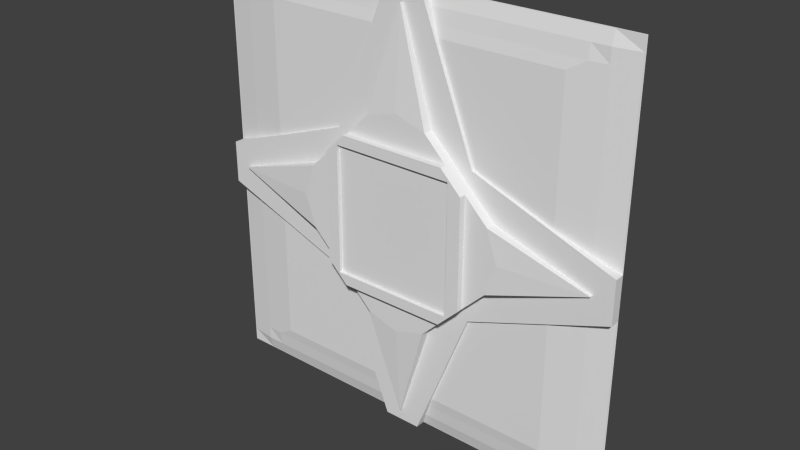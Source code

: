 # Source: lift1.blend  (saved by Blender 2.76.0; exported with 4.5.12 LTS)
import bpy
from mathutils import Matrix  # noqa: F401  (used for matrix-valued properties, if any)

bpy.ops.wm.read_factory_settings(use_empty=True)
scene = bpy.context.scene
scene.name = 'Scene'

# ---- collections
col_collection_1 = bpy.data.collections.new('Collection 1'); scene.collection.children.link(col_collection_1)

# ---- materials (node trees are filled in below, after node groups)
mat_0lift1 = bpy.data.materials.new('+0lift1')
mat_0lift1.alpha_threshold = 0.0
mat_0lift1.use_transparent_shadow = False
mat_0lift1.roughness = 0.5
mat_0lift1.specular_intensity = 0.0

# ---- material node trees

# ---- world
world_world = bpy.data.worlds.new('World'); scene.world = world_world
world_world.color = (0.05088, 0.05088, 0.05088)
world_world.use_sun_shadow = False
world_world.sun_shadow_jitter_overblur = 0.0
world_world.cycles.sampling_method = 'MANUAL'
world_world.cycles.sample_map_resolution = 256

# ---- meshes
me_0lift1_001 = bpy.data.meshes.new('+0lift1.001')
me_0lift1_001.from_pydata([(1.282, 1.281, -1.282), (1.282, 1.281, -0.1267), (0.1122, 1.281, -1.282), (0.4427, 1.241, -0.434), (0.5877, 1.221, -0.1905), (1.282, 1.221, -0.1267), (0.19, 1.221, -0.5866), (0.1122, 1.221, -1.282), (0.4427, 1.221, -0.434), (0.5877, 1.161, -0.1905), (0.19, 1.161, -0.5866), (0.3242, 1.161, -0.4529), (0.4487, 1.161, -0.3289), (0.3694, 1.161, -0.4078), (0.3899, 1.161, -0.3874), (0.3242, 1.141, -0.4529), (0.3899, 1.141, -0.3874), (0.4487, 1.141, -0.3289), (0.3694, 1.141, -0.4078), (0.3694, 1.141, -0.3874), (0.3242, 1.121, -0.4529), (0.3899, 1.121, -0.3874), (0.4487, 1.121, -0.3289), (0.3694, 1.121, -0.4078), (0.3694, 1.121, -0.3874), (1.128, 1.281, -1.282), (1.128, 1.261, -0.1833), (0.1434, 1.261, -1.202), (1.128, 1.261, -1.202), (1.282, 1.281, -1.202), (1.024, 1.261, -1.202), (1.024, 1.251, -0.2213), (1.024, 1.281, -1.282), (0.1753, 1.251, -1.12), (1.128, 1.261, -1.12), (1.024, 1.251, -1.12), (1.282, 1.281, -1.12), (0.2002, 1.241, -1.056), (1.128, 1.261, -1.056), (1.024, 1.251, -1.056), (1.282, 1.281, -1.056), (0.9195, 1.281, -1.282), (0.9195, 1.261, -1.202), (0.9195, 1.241, -0.2594), (0.9195, 1.251, -1.12), (0.9195, 1.241, -1.056), (-1.282, 1.281, -1.282), (0.0, 1.281, -1.282), (0.0, 1.241, -1.204), (0.0, 1.241, -0.645), (-1.282, 1.281, -0.1267), (-0.1122, 1.281, -1.282), (-0.4427, 1.241, -0.434), (-0.5877, 1.221, -0.1905), (-1.282, 1.221, -0.1267), (0.0, 1.221, -0.645), (0.0, 1.221, -1.282), (0.0, 1.221, -1.204), (-0.19, 1.221, -0.5866), (-0.1122, 1.221, -1.282), (-0.4427, 1.221, -0.434), (-0.5877, 1.161, -0.1905), (0.0, 1.161, -0.645), (0.0, 1.201, -1.204), (-0.19, 1.161, -0.5866), (0.0, 1.161, -0.4529), (-0.3242, 1.161, -0.4529), (-0.4487, 1.161, -0.3289), (-0.3694, 1.161, -0.4078), (0.0, 1.161, -0.3874), (0.0, 1.121, -0.4529), (-0.3899, 1.161, -0.3874), (0.0, 1.141, -0.3874), (0.0, 1.141, -0.4529), (-0.3242, 1.141, -0.4529), (-0.3899, 1.141, -0.3874), (-0.4487, 1.141, -0.3289), (-0.3694, 1.141, -0.4078), (-0.3694, 1.141, -0.3874), (-0.3242, 1.121, -0.4529), (-0.3899, 1.121, -0.3874), (-0.4487, 1.121, -0.3289), (-0.3694, 1.121, -0.4078), (-0.3694, 1.121, -0.3874), (0.0, 1.121, -0.3874), (-1.128, 1.281, -1.282), (-1.128, 1.261, -0.1833), (-0.1434, 1.261, -1.202), (-1.128, 1.261, -1.202), (-1.282, 1.281, -1.202), (-1.024, 1.261, -1.202), (-1.024, 1.251, -0.2213), (-1.024, 1.281, -1.282), (-0.1753, 1.251, -1.12), (-1.128, 1.261, -1.12), (-1.024, 1.251, -1.12), (-1.282, 1.281, -1.12), (-0.2002, 1.241, -1.056), (-1.128, 1.261, -1.056), (-1.024, 1.251, -1.056), (-1.282, 1.281, -1.056), (-0.9195, 1.281, -1.282), (-0.9195, 1.261, -1.202), (-0.9195, 1.241, -0.2594), (-0.9195, 1.251, -1.12), (-0.9195, 1.241, -1.056), (1.282, 1.281, 1.282), (0.6514, 1.241, -1.751e-09), (1.167, 1.241, -1.751e-09), (1.282, 1.281, 0.0), (1.282, 1.281, 0.1267), (0.1122, 1.281, 1.282), (0.4427, 1.241, 0.434), (1.167, 1.221, -2.627e-09), (0.5877, 1.221, 0.1905), (0.6514, 1.221, -2.627e-09), (1.282, 1.221, -2.627e-09), (1.282, 1.221, 0.1267), (0.19, 1.221, 0.5866), (0.1122, 1.221, 1.282), (0.4427, 1.221, 0.434), (1.167, 1.201, -3.503e-09), (0.5877, 1.161, 0.1905), (0.6514, 1.161, -5.254e-09), (0.19, 1.161, 0.5866), (0.3242, 1.161, 0.4529), (0.4487, 1.161, 0.3289), (0.4487, 1.161, -5.254e-09), (0.3694, 1.161, 0.4078), (0.3694, 1.161, -5.254e-09), (0.3899, 1.161, 0.3874), (0.3694, 1.141, -6.129e-09), (0.3242, 1.141, 0.4529), (0.3899, 1.141, 0.3874), (0.4487, 1.141, 0.3289), (0.4487, 1.141, -6.129e-09), (0.3694, 1.141, 0.4078), (0.3694, 1.141, 0.3874), (0.3242, 1.121, 0.4529), (0.3899, 1.121, 0.3874), (0.4487, 1.121, 0.3289), (0.4487, 1.121, -7.005e-09), (0.3694, 1.121, 0.4078), (0.3694, 1.121, -7.005e-09), (0.3694, 1.121, 0.3874), (1.128, 1.281, 1.282), (1.128, 1.261, 0.1833), (0.1434, 1.261, 1.202), (1.128, 1.261, 1.202), (1.282, 1.281, 1.202), (1.024, 1.261, 1.202), (1.024, 1.251, 0.2213), (1.024, 1.281, 1.282), (0.1753, 1.251, 1.12), (1.128, 1.261, 1.12), (1.024, 1.251, 1.12), (1.282, 1.281, 1.12), (0.2002, 1.241, 1.056), (1.128, 1.261, 1.056), (1.024, 1.251, 1.056), (1.282, 1.281, 1.056), (0.9195, 1.281, 1.282), (0.9195, 1.261, 1.202), (0.9195, 1.241, 0.2594), (0.9195, 1.251, 1.12), (0.9195, 1.241, 1.056), (-1.282, 1.281, 1.282), (-0.6514, 1.241, -1.751e-09), (0.0, 1.281, 1.282), (-1.167, 1.241, -1.751e-09), (-1.282, 1.281, 0.0), (0.0, 1.241, -1.751e-09), (0.0, 1.241, 1.204), (0.0, 1.241, 0.645), (-1.282, 1.281, 0.1267), (-0.1122, 1.281, 1.282), (-0.4427, 1.241, 0.434), (-1.167, 1.221, -2.627e-09), (-0.5877, 1.221, 0.1905), (-0.6514, 1.221, -2.627e-09), (-1.282, 1.221, -2.627e-09), (-1.282, 1.221, 0.1267), (0.0, 1.221, 0.645), (0.0, 1.221, -2.627e-09), (0.0, 1.221, 1.282), (0.0, 1.221, 1.204), (-0.19, 1.221, 0.5866), (-0.1122, 1.221, 1.282), (-0.4427, 1.221, 0.434), (-1.167, 1.201, -3.503e-09), (-0.5877, 1.161, 0.1905), (-0.6514, 1.161, -5.254e-09), (0.0, 1.161, 0.645), (0.0, 1.161, -5.254e-09), (0.0, 1.201, 1.204), (-0.19, 1.161, 0.5866), (0.0, 1.161, 0.4529), (-0.3242, 1.161, 0.4529), (-0.4487, 1.161, 0.3289), (-0.4487, 1.161, -5.254e-09), (-0.3694, 1.161, 0.4078), (-0.3694, 1.161, -5.254e-09), (0.0, 1.161, 0.3874), (0.0, 1.121, 0.4529), (-0.3899, 1.161, 0.3874), (0.0, 1.141, 0.3874), (0.0, 1.141, -6.129e-09), (-0.3694, 1.141, -6.129e-09), (0.0, 1.141, 0.4529), (-0.3242, 1.141, 0.4529), (-0.3899, 1.141, 0.3874), (-0.4487, 1.141, 0.3289), (-0.4487, 1.141, -6.129e-09), (-0.3694, 1.141, 0.4078), (-0.3694, 1.141, 0.3874), (-0.3242, 1.121, 0.4529), (-0.3899, 1.121, 0.3874), (-0.4487, 1.121, 0.3289), (-0.4487, 1.121, -7.005e-09), (-0.3694, 1.121, 0.4078), (-0.3694, 1.121, -7.005e-09), (-0.3694, 1.121, 0.3874), (0.0, 1.121, 0.3874), (-1.128, 1.281, 1.282), (-1.128, 1.261, 0.1833), (-0.1434, 1.261, 1.202), (-1.128, 1.261, 1.202), (-1.282, 1.281, 1.202), (-1.024, 1.261, 1.202), (-1.024, 1.251, 0.2213), (-1.024, 1.281, 1.282), (-0.1753, 1.251, 1.12), (-1.128, 1.261, 1.12), (-1.024, 1.251, 1.12), (-1.282, 1.281, 1.12), (-0.2002, 1.241, 1.056), (-1.128, 1.261, 1.056), (-1.024, 1.251, 1.056), (-1.282, 1.281, 1.056), (-0.9195, 1.281, 1.282), (-0.9195, 1.261, 1.202), (-0.9195, 1.241, 0.2594), (-0.9195, 1.251, 1.12), (-0.9195, 1.241, 1.056), (0.7718, 1.171, -4.845e-09), (0.0, 1.172, -0.7955), (-0.7958, 1.172, -4.764e-09), (0.0, 1.17, 0.7705)], [], [(2, 27, 33, 37, 3, 8, 7), (1, 26, 38, 40), (56, 7, 8, 5, 116, 113, 4, 6, 57), (4, 113, 121, 9), (6, 4, 9, 12, 14, 13, 11, 10), (3, 43, 31, 26, 1, 5, 8), (47, 2, 7, 56), (1, 109, 116, 5), (9, 121, 244), (10, 62, 245), (10, 11, 65, 62), (57, 6, 10, 63), (65, 11, 15, 73), (127, 12, 9, 123), (12, 127, 135, 17), (13, 14, 16, 18), (19, 72, 84, 24), (72, 19, 131, 206), (17, 135, 141, 22), (11, 13, 18, 15), (14, 12, 17, 16), (70, 20, 23, 24, 84), (143, 24, 21, 22, 141), (21, 24, 23), (15, 18, 23, 20), (73, 15, 20, 70), (131, 19, 24, 143), (16, 17, 22, 21), (18, 16, 21, 23), (25, 28, 30, 32), (27, 42, 44, 33), (29, 28, 25, 0), (32, 30, 42, 41), (31, 39, 38, 26), (34, 35, 30, 28), (33, 44, 45, 37), (36, 34, 28, 29), (37, 45, 43, 3), (38, 39, 35, 34), (40, 38, 34, 36), (45, 44, 35, 39), (41, 42, 27, 2), (44, 42, 30, 35), (43, 45, 39, 31), (171, 183, 55, 49), (51, 59, 60, 52, 97, 93, 87), (49, 55, 57, 48), (50, 100, 98, 86), (56, 57, 58, 53, 177, 180, 54, 60, 59), (55, 62, 245, 63, 57), (53, 61, 189, 177), (58, 64, 66, 68, 71, 67, 61, 53), (52, 60, 54, 50, 86, 91, 103), (48, 57, 56, 47), (47, 56, 59, 51), (50, 54, 180, 170), (246, 189, 61), (245, 62, 64), (64, 62, 65, 66), (57, 63, 64, 58), (183, 193, 69, 65, 62, 55), (72, 84, 70, 73), (65, 73, 74, 66), (199, 191, 61, 67), (193, 206, 72, 69), (67, 76, 212, 199), (68, 77, 75, 71), (78, 83, 84, 72), (72, 206, 207, 78), (76, 81, 218, 212), (69, 72, 73, 65), (66, 74, 77, 68), (71, 75, 76, 67), (70, 84, 83, 82, 79), (220, 218, 81, 80, 83), (80, 82, 83), (74, 79, 82, 77), (73, 70, 79, 74), (207, 220, 83, 78), (75, 80, 81, 76), (77, 82, 80, 75), (85, 92, 90, 88), (87, 93, 104, 102), (89, 46, 85, 88), (92, 101, 102, 90), (91, 86, 98, 99), (94, 88, 90, 95), (93, 97, 105, 104), (96, 89, 88, 94), (97, 52, 103, 105), (98, 94, 95, 99), (100, 96, 94, 98), (105, 99, 95, 104), (101, 51, 87, 102), (104, 95, 90, 102), (103, 91, 99, 105), (108, 113, 115, 107), (111, 119, 120, 112, 157, 153, 147), (110, 160, 158, 146), (184, 185, 118, 114, 113, 116, 117, 120, 119), (114, 122, 121, 113), (118, 124, 125, 128, 130, 126, 122, 114), (112, 120, 117, 110, 146, 151, 163), (107, 115, 183, 171), (109, 116, 113, 108), (168, 184, 119, 111), (110, 117, 116, 109), (244, 121, 122), (247, 192, 124), (124, 192, 196, 125), (115, 123, 127, 129, 193, 183), (113, 121, 244, 123, 115), (185, 194, 124, 118), (196, 208, 132, 125), (127, 123, 122, 126), (126, 134, 135, 127), (128, 136, 133, 130), (137, 144, 222, 205), (205, 206, 131, 137), (134, 140, 141, 135), (129, 131, 206, 193), (125, 132, 136, 128), (130, 133, 134, 126), (127, 135, 131, 129), (203, 222, 144, 142, 138), (143, 141, 140, 139, 144), (139, 142, 144), (132, 138, 142, 136), (208, 203, 138, 132), (131, 143, 144, 137), (135, 141, 143, 131), (133, 139, 140, 134), (136, 142, 139, 133), (145, 152, 150, 148), (147, 153, 164, 162), (149, 106, 145, 148), (152, 161, 162, 150), (151, 146, 158, 159), (154, 148, 150, 155), (153, 157, 165, 164), (156, 149, 148, 154), (157, 112, 163, 165), (158, 154, 155, 159), (160, 156, 154, 158), (165, 159, 155, 164), (161, 111, 147, 162), (164, 155, 150, 162), (163, 151, 159, 165), (169, 167, 179, 177), (171, 173, 182, 183), (175, 225, 231, 235, 176, 188, 187), (173, 172, 185, 182), (174, 224, 236, 238), (184, 187, 188, 181, 180, 177, 178, 186, 185), (182, 185, 194, 247, 192), (178, 177, 189, 190), (186, 178, 190, 198, 204, 200, 197, 195), (176, 241, 229, 224, 174, 181, 188), (167, 171, 183, 179), (170, 169, 177, 180), (172, 168, 184, 185), (168, 175, 187, 184), (174, 170, 180, 181), (190, 189, 246), (195, 192, 247), (195, 197, 196, 192), (179, 183, 193, 201, 199, 191), (177, 179, 191, 246, 189), (185, 186, 195, 194), (183, 182, 192, 196, 202, 193), (205, 208, 203, 222), (196, 197, 209, 208), (199, 198, 190, 191), (193, 202, 205, 206), (198, 199, 212, 211), (200, 204, 210, 213), (214, 205, 222, 221), (205, 214, 207, 206), (211, 212, 218, 217), (202, 196, 208, 205), (201, 193, 206, 207), (197, 200, 213, 209), (204, 198, 211, 210), (199, 201, 207, 212), (203, 215, 219, 221, 222), (220, 221, 216, 217, 218), (216, 221, 219), (209, 213, 219, 215), (208, 209, 215, 203), (207, 214, 221, 220), (212, 207, 220, 218), (210, 211, 217, 216), (213, 210, 216, 219), (223, 226, 228, 230), (225, 240, 242, 231), (227, 226, 223, 166), (230, 228, 240, 239), (229, 237, 236, 224), (232, 233, 228, 226), (231, 242, 243, 235), (234, 232, 226, 227), (235, 243, 241, 176), (236, 237, 233, 232), (238, 236, 232, 234), (243, 242, 233, 237), (239, 240, 225, 175), (242, 240, 228, 233), (241, 243, 237, 229), (63, 10, 245), (63, 245, 64), (123, 244, 122), (123, 9, 244), (194, 195, 247), (194, 247, 124), (191, 190, 246), (191, 246, 61)])
_uv = me_0lift1_001.uv_layers.new(name='UVMap')
_uv.uv.foreach_set('vector', [0.6275, 0.2102, 0.6282, 0.212, 0.629, 0.2139, 0.6295, 0.2153, 0.635, 0.2294, 0.635, 0.2294, 0.6275, 0.2102, 1.0, 0.4506, 0.9398, 0.4285, 0.9398, 0.08804, 1.0, 0.08804, 0.5129, 0.0, 0.5438, 0.0, 0.6727, 0.3307, 1.0, 0.4506, 1.0, 0.4845, 0.9553, 0.4845, 0.7292, 0.4102, 0.587, 0.2712, 0.5129, 0.03027, 0.8449, 0.4565, 0.8505, 0.4584, 0.8505, 0.4584, 0.8449, 0.4565, 0.6887, 0.3558, 0.7102, 0.3773, 0.7102, 0.3773, 0.7027, 0.3698, 0.6995, 0.3666, 0.6984, 0.3655, 0.696, 0.3631, 0.6887, 0.3558, 0.7606, 0.3625, 0.7756, 0.368, 0.7789, 0.3692, 0.7822, 0.3704, 0.7871, 0.3722, 0.7871, 0.3722, 0.7606, 0.3625, 0.994, 0.5301, 0.994, 0.5301, 0.995, 0.5301, 0.995, 0.5301, 0.994, 0.4728, 0.994, 0.4665, 0.995, 0.4665, 0.995, 0.4728, 0.7576, 0.5034, 0.7575, 0.4935, 0.7595, 0.4996, 0.7571, 0.506, 0.7569, 0.4976, 0.763, 0.4956, 0.5741, 0.2712, 0.6264, 0.3234, 0.5, 0.3234, 0.5, 0.2484, 0.5344, 0.1573, 0.5362, 0.1633, 0.5362, 0.1633, 0.5344, 0.1573, 0.6207, 0.3087, 0.6406, 0.3087, 0.6406, 0.3087, 0.6207, 0.3087, 0.675, 0.5, 0.675, 0.3717, 0.7292, 0.4257, 0.7541, 0.5, 0.6835, 0.3944, 0.6835, 0.3983, 0.6835, 0.3983, 0.6835, 0.3944, 0.6984, 0.3655, 0.6995, 0.3666, 0.6995, 0.3666, 0.6984, 0.3655, 0.6441, 0.3489, 0.5, 0.3489, 0.5, 0.3489, 0.6441, 0.3489, 0.5, 0.3489, 0.6441, 0.3489, 0.6441, 0.5, 0.5, 0.5, 0.6827, 0.4197, 0.6827, 0.4443, 0.6827, 0.4443, 0.6827, 0.4197, 0.696, 0.3631, 0.6984, 0.3655, 0.6984, 0.3655, 0.696, 0.3631, 0.6995, 0.3666, 0.7027, 0.3698, 0.7027, 0.3698, 0.6995, 0.3666, 0.5, 0.3234, 0.6264, 0.3234, 0.6441, 0.341, 0.6441, 0.3489, 0.5, 0.3489, 0.6441, 0.5, 0.6441, 0.3489, 0.6521, 0.3489, 0.675, 0.3717, 0.675, 0.5, 0.6521, 0.3489, 0.6441, 0.3489, 0.6441, 0.341, 0.7254, 0.3716, 0.7279, 0.374, 0.7279, 0.374, 0.7254, 0.3716, 0.5958, 0.3071, 0.6128, 0.3071, 0.6128, 0.3071, 0.5958, 0.3071, 0.6441, 0.5, 0.6441, 0.3489, 0.6441, 0.3489, 0.6441, 0.5, 0.729, 0.3751, 0.7322, 0.3783, 0.7322, 0.3783, 0.729, 0.3751, 0.7279, 0.374, 0.729, 0.3751, 0.729, 0.3751, 0.7279, 0.374, 0.9398, 0.0, 0.9398, 0.03124, 0.8992, 0.03124, 0.8992, 0.0, 0.5559, 0.03124, 0.8586, 0.03124, 0.8586, 0.06316, 0.5684, 0.06316, 1.0, 0.03124, 0.9398, 0.03124, 0.9398, 0.0, 1.0, 0.0, 0.8992, 0.0, 0.8992, 0.03124, 0.8586, 0.03124, 0.8586, 0.0, 0.8992, 0.4137, 0.8992, 0.08804, 0.9398, 0.08804, 0.9398, 0.4285, 0.9398, 0.06316, 0.8992, 0.06316, 0.8992, 0.03124, 0.9398, 0.03124, 0.5684, 0.06316, 0.8586, 0.06316, 0.8586, 0.08804, 0.5781, 0.08804, 1.0, 0.06316, 0.9398, 0.06316, 0.9398, 0.03124, 1.0, 0.03124, 0.5781, 0.08804, 0.8586, 0.08804, 0.8586, 0.3988, 0.6727, 0.3307, 0.9398, 0.08804, 0.8992, 0.08804, 0.8992, 0.06316, 0.9398, 0.06316, 1.0, 0.08804, 0.9398, 0.08804, 0.9398, 0.06316, 1.0, 0.06316, 0.8586, 0.08804, 0.8586, 0.06316, 0.8992, 0.06316, 0.8992, 0.08804, 0.8586, 0.0, 0.8586, 0.03124, 0.5559, 0.03124, 0.5438, 0.0, 0.8586, 0.06316, 0.8586, 0.03124, 0.8992, 0.03124, 0.8992, 0.06316, 0.8586, 0.3988, 0.8586, 0.08804, 0.8992, 0.08804, 0.8992, 0.4137, 0.0, 0.0, 0.0, 0.0, 0.0, 0.0, 0.0, 0.0, 0.6275, 0.2102, 0.6275, 0.2102, 0.635, 0.2294, 0.635, 0.2294, 0.6295, 0.2153, 0.629, 0.2139, 0.6282, 0.212, 0.0, 0.0, 0.0, 0.0, 0.0, 0.0, 0.0, 0.0, 0.0, 0.4506, 0.0, 0.08804, 0.06024, 0.08804, 0.06024, 0.4285, 0.4883, 0.0, 0.4883, 0.03027, 0.4142, 0.2712, 0.2708, 0.413, 0.04468, 0.4873, 0.0, 0.4873, 0.0, 0.4506, 0.3273, 0.3307, 0.4562, 0.0, 0.0, 0.0, 0.0, 0.0, 0.0, 0.0, 0.0, 0.0, 0.0, 0.0, 0.8449, 0.4565, 0.8449, 0.4565, 0.8505, 0.4584, 0.8505, 0.4584, 0.6887, 0.3558, 0.6887, 0.3558, 0.696, 0.3631, 0.6984, 0.3655, 0.6995, 0.3666, 0.7027, 0.3698, 0.7102, 0.3773, 0.7102, 0.3773, 0.7606, 0.3625, 0.7606, 0.3625, 0.7871, 0.3722, 0.7871, 0.3722, 0.7822, 0.3704, 0.7789, 0.3692, 0.7756, 0.368, 0.0, 0.0, 0.0, 0.0, 0.0, 0.0, 0.0, 0.0, 0.994, 0.5301, 0.995, 0.5301, 0.995, 0.5301, 0.994, 0.5301, 0.994, 0.4728, 0.995, 0.4728, 0.995, 0.4665, 0.994, 0.4665, 0.7594, 0.4983, 0.7576, 0.5039, 0.7576, 0.4943, 0.7632, 0.5064, 0.7569, 0.5045, 0.7569, 0.4958, 0.4259, 0.2712, 0.5, 0.2484, 0.5, 0.3234, 0.3736, 0.3234, 0.5344, 0.1573, 0.5344, 0.1573, 0.5362, 0.1633, 0.5362, 0.1633, 0.0, 0.0, 0.0, 0.0, 0.0, 0.0, 0.0, 0.0, 0.0, 0.0, 0.0, 0.0, 0.0, 0.0, 0.0, 0.0, 0.0, 0.0, 0.0, 0.0, 0.6207, 0.3087, 0.6207, 0.3087, 0.6406, 0.3087, 0.6406, 0.3087, 0.325, 0.5, 0.2459, 0.5, 0.2708, 0.4257, 0.325, 0.3717, 0.0, 0.0, 0.0, 0.0, 0.0, 0.0, 0.0, 0.0, 0.6835, 0.3944, 0.6835, 0.3944, 0.6835, 0.3983, 0.6835, 0.3983, 0.6984, 0.3655, 0.6984, 0.3655, 0.6995, 0.3666, 0.6995, 0.3666, 0.6441, 0.3489, 0.6441, 0.3489, 0.5, 0.3489, 0.5, 0.3489, 0.5, 0.3489, 0.5, 0.5, 0.3559, 0.5, 0.3559, 0.3489, 0.6827, 0.4197, 0.6827, 0.4197, 0.6827, 0.4443, 0.6827, 0.4443, 0.0, 0.0, 0.0, 0.0, 0.0, 0.0, 0.0, 0.0, 0.696, 0.3631, 0.696, 0.3631, 0.6984, 0.3655, 0.6984, 0.3655, 0.6995, 0.3666, 0.6995, 0.3666, 0.7027, 0.3698, 0.7027, 0.3698, 0.5, 0.3234, 0.5, 0.3489, 0.3559, 0.3489, 0.3559, 0.341, 0.3736, 0.3234, 0.3559, 0.5, 0.325, 0.5, 0.325, 0.3717, 0.3479, 0.3489, 0.3559, 0.3489, 0.3479, 0.3489, 0.3559, 0.341, 0.3559, 0.3489, 0.7254, 0.3716, 0.7254, 0.3716, 0.7279, 0.374, 0.7279, 0.374, 0.5958, 0.3071, 0.5958, 0.3071, 0.6128, 0.3071, 0.6128, 0.3071, 0.6441, 0.5, 0.6441, 0.5, 0.6441, 0.3489, 0.6441, 0.3489, 0.729, 0.3751, 0.729, 0.3751, 0.7322, 0.3783, 0.7322, 0.3783, 0.7279, 0.374, 0.7279, 0.374, 0.729, 0.3751, 0.729, 0.3751, 0.06024, 0.0, 0.1008, 0.0, 0.1008, 0.03124, 0.06024, 0.03124, 0.4441, 0.03124, 0.4316, 0.06316, 0.1414, 0.06316, 0.1414, 0.03124, 0.0, 0.03124, 0.0, 0.0, 0.06024, 0.0, 0.06024, 0.03124, 0.1008, 0.0, 0.1414, 0.0, 0.1414, 0.03124, 0.1008, 0.03124, 0.1008, 0.4137, 0.06024, 0.4285, 0.06024, 0.08804, 0.1008, 0.08804, 0.06024, 0.06316, 0.06024, 0.03124, 0.1008, 0.03124, 0.1008, 0.06316, 0.4316, 0.06316, 0.4219, 0.08804, 0.1414, 0.08804, 0.1414, 0.06316, 0.0, 0.06316, 0.0, 0.03124, 0.06024, 0.03124, 0.06024, 0.06316, 0.4219, 0.08804, 0.3273, 0.3307, 0.1414, 0.3988, 0.1414, 0.08804, 0.06024, 0.08804, 0.06024, 0.06316, 0.1008, 0.06316, 0.1008, 0.08804, 0.0, 0.08804, 0.0, 0.06316, 0.06024, 0.06316, 0.06024, 0.08804, 0.1414, 0.08804, 0.1008, 0.08804, 0.1008, 0.06316, 0.1414, 0.06316, 0.1414, 0.0, 0.4562, 0.0, 0.4441, 0.03124, 0.1414, 0.03124, 0.1414, 0.06316, 0.1008, 0.06316, 0.1008, 0.03124, 0.1414, 0.03124, 0.1414, 0.3988, 0.1008, 0.4137, 0.1008, 0.08804, 0.1414, 0.08804, 0.0, 0.0, 0.0, 0.0, 0.0, 0.0, 0.0, 0.0, 0.6275, 0.2102, 0.6275, 0.2102, 0.635, 0.2294, 0.635, 0.2294, 0.6295, 0.2153, 0.629, 0.2139, 0.6282, 0.212, 1.0, 0.5494, 1.0, 0.912, 0.9398, 0.912, 0.9398, 0.5715, 0.5129, 1.0, 0.5129, 0.9697, 0.587, 0.7288, 0.7292, 0.5899, 0.9553, 0.5156, 1.0, 0.5156, 1.0, 0.5494, 0.6727, 0.6693, 0.5438, 1.0, 0.8449, 0.4565, 0.8449, 0.4565, 0.8505, 0.4584, 0.8505, 0.4584, 0.6887, 0.3558, 0.6887, 0.3558, 0.696, 0.3631, 0.6984, 0.3655, 0.6995, 0.3666, 0.7027, 0.3698, 0.7102, 0.3773, 0.7102, 0.3773, 0.7606, 0.3625, 0.7606, 0.3625, 0.7871, 0.3722, 0.7871, 0.3722, 0.7822, 0.3704, 0.7789, 0.3692, 0.7756, 0.368, 0.0, 0.0, 0.0, 0.0, 0.0, 0.0, 0.0, 0.0, 0.0, 0.0, 0.0, 0.0, 0.0, 0.0, 0.0, 0.0, 0.994, 0.5301, 0.995, 0.5301, 0.995, 0.5301, 0.994, 0.5301, 0.994, 0.4728, 0.995, 0.4728, 0.995, 0.4665, 0.994, 0.4665, 0.7595, 0.4983, 0.7576, 0.5042, 0.7576, 0.4946, 0.7624, 0.5059, 0.7571, 0.5043, 0.7572, 0.4956, 0.5741, 0.7288, 0.5, 0.7516, 0.5, 0.6766, 0.6264, 0.6766, 0.0, 0.0, 0.0, 0.0, 0.0, 0.0, 0.0, 0.0, 0.0, 0.0, 0.0, 0.0, 0.0, 0.0, 0.0, 0.0, 0.0, 0.0, 0.0, 0.0, 0.0, 0.0, 0.5344, 0.1573, 0.5344, 0.1573, 0.5362, 0.1633, 0.5362, 0.1633, 0.6207, 0.3087, 0.6207, 0.3087, 0.6406, 0.3087, 0.6406, 0.3087, 0.675, 0.5, 0.7541, 0.5, 0.7292, 0.5743, 0.675, 0.6283, 0.6835, 0.3944, 0.6835, 0.3944, 0.6835, 0.3983, 0.6835, 0.3983, 0.6984, 0.3655, 0.6984, 0.3655, 0.6995, 0.3666, 0.6995, 0.3666, 0.6441, 0.3489, 0.6441, 0.3489, 0.5, 0.3489, 0.5, 0.3489, 0.5, 0.6511, 0.5, 0.5, 0.6441, 0.5, 0.6441, 0.6511, 0.6827, 0.4197, 0.6827, 0.4197, 0.6827, 0.4443, 0.6827, 0.4443, 0.0, 0.0, 0.0, 0.0, 0.0, 0.0, 0.0, 0.0, 0.696, 0.3631, 0.696, 0.3631, 0.6984, 0.3655, 0.6984, 0.3655, 0.6995, 0.3666, 0.6995, 0.3666, 0.7027, 0.3698, 0.7027, 0.3698, 0.0, 0.0, 0.0, 0.0, 0.0, 0.0, 0.0, 0.0, 0.5, 0.6766, 0.5, 0.6511, 0.6441, 0.6511, 0.6441, 0.659, 0.6264, 0.6766, 0.6441, 0.5, 0.675, 0.5, 0.675, 0.6283, 0.6521, 0.6511, 0.6441, 0.6511, 0.6521, 0.6511, 0.6441, 0.659, 0.6441, 0.6511, 0.7254, 0.3716, 0.7254, 0.3716, 0.7279, 0.374, 0.7279, 0.374, 0.5958, 0.3071, 0.5958, 0.3071, 0.6128, 0.3071, 0.6128, 0.3071, 0.6441, 0.5, 0.6441, 0.5, 0.6441, 0.3489, 0.6441, 0.3489, 0.0, 0.0, 0.0, 0.0, 0.0, 0.0, 0.0, 0.0, 0.729, 0.3751, 0.729, 0.3751, 0.7322, 0.3783, 0.7322, 0.3783, 0.7279, 0.374, 0.7279, 0.374, 0.729, 0.3751, 0.729, 0.3751, 0.9398, 1.0, 0.8992, 1.0, 0.8992, 0.9688, 0.9398, 0.9688, 0.5559, 0.9688, 0.5684, 0.9368, 0.8586, 0.9368, 0.8586, 0.9688, 1.0, 0.9688, 1.0, 1.0, 0.9398, 1.0, 0.9398, 0.9688, 0.8992, 1.0, 0.8586, 1.0, 0.8586, 0.9688, 0.8992, 0.9688, 0.8992, 0.5863, 0.9398, 0.5715, 0.9398, 0.912, 0.8992, 0.912, 0.9398, 0.9368, 0.9398, 0.9688, 0.8992, 0.9688, 0.8992, 0.9368, 0.5684, 0.9368, 0.5781, 0.912, 0.8586, 0.912, 0.8586, 0.9368, 1.0, 0.9368, 1.0, 0.9688, 0.9398, 0.9688, 0.9398, 0.9368, 0.5781, 0.912, 0.6727, 0.6693, 0.8586, 0.6012, 0.8586, 0.912, 0.9398, 0.912, 0.9398, 0.9368, 0.8992, 0.9368, 0.8992, 0.912, 1.0, 0.912, 1.0, 0.9368, 0.9398, 0.9368, 0.9398, 0.912, 0.8586, 0.912, 0.8992, 0.912, 0.8992, 0.9368, 0.8586, 0.9368, 0.8586, 1.0, 0.5438, 1.0, 0.5559, 0.9688, 0.8586, 0.9688, 0.8586, 0.9368, 0.8992, 0.9368, 0.8992, 0.9688, 0.8586, 0.9688, 0.8586, 0.6012, 0.8992, 0.5863, 0.8992, 0.912, 0.8586, 0.912, 0.0, 0.0, 0.0, 0.0, 0.0, 0.0, 0.0, 0.0, 0.0, 0.0, 0.0, 0.0, 0.0, 0.0, 0.0, 0.0, 0.6275, 0.2102, 0.6282, 0.212, 0.629, 0.2139, 0.6295, 0.2153, 0.635, 0.2294, 0.635, 0.2294, 0.6275, 0.2102, 0.0, 0.0, 0.0, 0.0, 0.0, 0.0, 0.0, 0.0, 0.0, 0.5494, 0.06024, 0.5715, 0.06024, 0.912, 0.0, 0.912, 0.4888, 1.0, 0.4562, 1.0, 0.3273, 0.6693, 0.0, 0.5494, 0.0, 0.5129, 0.04468, 0.5129, 0.2708, 0.5872, 0.4147, 0.7288, 0.4888, 0.9697, 0.0, 0.0, 0.0, 0.0, 0.0, 0.0, 0.0, 0.0, 0.0, 0.0, 0.8449, 0.4565, 0.8505, 0.4584, 0.8505, 0.4584, 0.8449, 0.4565, 0.6887, 0.3558, 0.7102, 0.3773, 0.7102, 0.3773, 0.7027, 0.3698, 0.6995, 0.3666, 0.6984, 0.3655, 0.696, 0.3631, 0.6887, 0.3558, 0.7606, 0.3625, 0.7756, 0.368, 0.7789, 0.3692, 0.7822, 0.3704, 0.7871, 0.3722, 0.7871, 0.3722, 0.7606, 0.3625, 0.0, 0.0, 0.0, 0.0, 0.0, 0.0, 0.0, 0.0, 0.0, 0.0, 0.0, 0.0, 0.0, 0.0, 0.0, 0.0, 0.0, 0.0, 0.0, 0.0, 0.0, 0.0, 0.0, 0.0, 0.994, 0.5301, 0.994, 0.5301, 0.995, 0.5301, 0.995, 0.5301, 0.994, 0.4728, 0.994, 0.4665, 0.995, 0.4665, 0.995, 0.4728, 0.7576, 0.5046, 0.7576, 0.4948, 0.7594, 0.5004, 0.7572, 0.5056, 0.7572, 0.4971, 0.7622, 0.4955, 0.4259, 0.7288, 0.3736, 0.6766, 0.5, 0.6766, 0.5, 0.7516, 0.0, 0.0, 0.0, 0.0, 0.0, 0.0, 0.0, 0.0, 0.0, 0.0, 0.0, 0.0, 0.0, 0.0, 0.0, 0.0, 0.0, 0.0, 0.0, 0.0, 0.0, 0.0, 0.5344, 0.1573, 0.5362, 0.1633, 0.5362, 0.1633, 0.5344, 0.1573, 0.0, 0.0, 0.0, 0.0, 0.0, 0.0, 0.0, 0.0, 0.0, 0.0, 0.0, 0.0, 0.0, 0.0, 0.0, 0.0, 0.0, 0.0, 0.0, 0.0, 0.6207, 0.3087, 0.6406, 0.3087, 0.6406, 0.3087, 0.6207, 0.3087, 0.325, 0.5, 0.325, 0.6283, 0.2708, 0.5743, 0.2459, 0.5, 0.0, 0.0, 0.0, 0.0, 0.0, 0.0, 0.0, 0.0, 0.6835, 0.3944, 0.6835, 0.3983, 0.6835, 0.3983, 0.6835, 0.3944, 0.6984, 0.3655, 0.6995, 0.3666, 0.6995, 0.3666, 0.6984, 0.3655, 0.6441, 0.3489, 0.5, 0.3489, 0.5, 0.3489, 0.6441, 0.3489, 0.5, 0.6511, 0.3559, 0.6511, 0.3559, 0.5, 0.5, 0.5, 0.6827, 0.4197, 0.6827, 0.4443, 0.6827, 0.4443, 0.6827, 0.4197, 0.0, 0.0, 0.0, 0.0, 0.0, 0.0, 0.0, 0.0, 0.0, 0.0, 0.0, 0.0, 0.0, 0.0, 0.0, 0.0, 0.696, 0.3631, 0.6984, 0.3655, 0.6984, 0.3655, 0.696, 0.3631, 0.6995, 0.3666, 0.7027, 0.3698, 0.7027, 0.3698, 0.6995, 0.3666, 0.0, 0.0, 0.0, 0.0, 0.0, 0.0, 0.0, 0.0, 0.5, 0.6766, 0.3736, 0.6766, 0.3559, 0.659, 0.3559, 0.6511, 0.5, 0.6511, 0.3559, 0.5, 0.3559, 0.6511, 0.3479, 0.6511, 0.325, 0.6283, 0.325, 0.5, 0.3479, 0.6511, 0.3559, 0.6511, 0.3559, 0.659, 0.7254, 0.3716, 0.7279, 0.374, 0.7279, 0.374, 0.7254, 0.3716, 0.5958, 0.3071, 0.6128, 0.3071, 0.6128, 0.3071, 0.5958, 0.3071, 0.6441, 0.5, 0.6441, 0.3489, 0.6441, 0.3489, 0.6441, 0.5, 0.0, 0.0, 0.0, 0.0, 0.0, 0.0, 0.0, 0.0, 0.729, 0.3751, 0.7322, 0.3783, 0.7322, 0.3783, 0.729, 0.3751, 0.7279, 0.374, 0.729, 0.3751, 0.729, 0.3751, 0.7279, 0.374, 0.06024, 1.0, 0.06024, 0.9688, 0.1008, 0.9688, 0.1008, 1.0, 0.4441, 0.9688, 0.1414, 0.9688, 0.1414, 0.9368, 0.4316, 0.9368, 0.0, 0.9688, 0.06024, 0.9688, 0.06024, 1.0, 0.0, 1.0, 0.1008, 1.0, 0.1008, 0.9688, 0.1414, 0.9688, 0.1414, 1.0, 0.1008, 0.5863, 0.1008, 0.912, 0.06024, 0.912, 0.06024, 0.5715, 0.06024, 0.9368, 0.1008, 0.9368, 0.1008, 0.9688, 0.06024, 0.9688, 0.4316, 0.9368, 0.1414, 0.9368, 0.1414, 0.912, 0.4219, 0.912, 0.0, 0.9368, 0.06024, 0.9368, 0.06024, 0.9688, 0.0, 0.9688, 0.4219, 0.912, 0.1414, 0.912, 0.1414, 0.6012, 0.3273, 0.6693, 0.06024, 0.912, 0.1008, 0.912, 0.1008, 0.9368, 0.06024, 0.9368, 0.0, 0.912, 0.06024, 0.912, 0.06024, 0.9368, 0.0, 0.9368, 0.1414, 0.912, 0.1414, 0.9368, 0.1008, 0.9368, 0.1008, 0.912, 0.1414, 1.0, 0.1414, 0.9688, 0.4441, 0.9688, 0.4562, 1.0, 0.1414, 0.9368, 0.1414, 0.9688, 0.1008, 0.9688, 0.1008, 0.9368, 0.1414, 0.6012, 0.1414, 0.912, 0.1008, 0.912, 0.1008, 0.5863, 0.7576, 0.5046, 0.7576, 0.4944, 0.7595, 0.4984, 0.7575, 0.4947, 0.7595, 0.501, 0.7575, 0.5051, 0.7572, 0.4977, 0.7621, 0.4962, 0.7571, 0.5063, 0.7572, 0.5045, 0.7572, 0.4957, 0.7622, 0.5062, 0.7576, 0.5048, 0.7576, 0.4946, 0.7596, 0.4982, 0.7576, 0.4946, 0.7596, 0.5013, 0.7576, 0.505, 0.7571, 0.5046, 0.7571, 0.4958, 0.7631, 0.5066, 0.7571, 0.4969, 0.7629, 0.495, 0.757, 0.5054])
me_0lift1_001.materials.append(mat_0lift1)
me_0lift1_001.use_remesh_preserve_volume = False
me_0lift1_001.use_remesh_preserve_attributes = False
me_0lift1_001.use_mirror_vertex_groups = False
me_0lift1_001.update()
me_0lift1 = bpy.data.meshes.new('+0lift1')
me_0lift1.from_pydata([(-1.28, 1.28, -1.28), (1.28, 1.28, -1.28), (-1.28, 1.28, 1.28), (1.28, 1.28, 1.28)], [], [(0, 1, 3, 2)])
_uv = me_0lift1.uv_layers.new(name='UVMap')
_uv.uv.foreach_set('vector', [0.0, 0.0, 1.0, 0.0, 1.0, 1.0, 0.0, 1.0])
me_0lift1.materials.append(mat_0lift1)
me_0lift1.use_remesh_preserve_volume = False
me_0lift1.use_remesh_preserve_attributes = False
me_0lift1.use_mirror_vertex_groups = False
me_0lift1.update()

# ---- objects
ob_chunk_lift1_lod1 = bpy.data.objects.new('chunk_lift1_lod1', me_0lift1_001)
ob_chunk_lift1_lod0 = bpy.data.objects.new('chunk_lift1_lod0', me_0lift1)

# ---- transforms, parenting, visibility, modifiers, constraints
ob_chunk_lift1_lod1.location = (0.0, 0.0, 0.0)
ob_chunk_lift1_lod1.lineart.crease_threshold = 0.0
ob_chunk_lift1_lod0.location = (0.0, 0.0, 0.0)
ob_chunk_lift1_lod0.lineart.crease_threshold = 0.0

# ---- collection membership
col_collection_1.objects.link(ob_chunk_lift1_lod1)
col_collection_1.objects.link(ob_chunk_lift1_lod0)

# ---- scene / render settings (as saved in the file)
scene.frame_start = 1; scene.frame_end = 2; scene.frame_set(1)
scene.render.engine = 'BLENDER_EEVEE_NEXT'
scene.render.resolution_percentage = 50
scene.render.dither_intensity = 0.0
scene.cycles.use_denoising = False
scene.cycles.samples = 10
scene.cycles.sampling_pattern = 'TABULATED_SOBOL'
scene.cycles.light_sampling_threshold = 0.0
scene.cycles.use_adaptive_sampling = False
scene.cycles.use_light_tree = False
scene.cycles.blur_glossy = 0.0
scene.cycles.pixel_filter_type = 'GAUSSIAN'
scene.cycles.sample_clamp_indirect = 0.0
scene.view_settings.view_transform = 'Standard'
bpy.context.view_layer.update()

# ---- added for rendering (the .blend has no active camera and no usable light): camera, sun
cam_auto = bpy.data.cameras.new('AutoCamera')
cam_auto.lens = 50.0
cam_auto.sensor_width = 36.0
cam_auto.clip_end = 1000.0
ob_auto_camera = bpy.data.objects.new('AutoCamera', cam_auto)
scene.collection.objects.link(ob_auto_camera)
ob_auto_camera.location = (3.3583, -2.82864, 2.68664)
ob_auto_camera.rotation_euler = (1.09748, -7.21219e-08, 0.694738)
scene.camera = ob_auto_camera
light_auto_sun = bpy.data.lights.new('AutoSun', 'SUN')
light_auto_sun.energy = 3.0
light_auto_sun.angle = 0.0523599
ob_auto_sun = bpy.data.objects.new('AutoSun', light_auto_sun)
scene.collection.objects.link(ob_auto_sun)
ob_auto_sun.rotation_euler = (0.872665, 0.174533, 0.523599)
bpy.context.view_layer.update()
